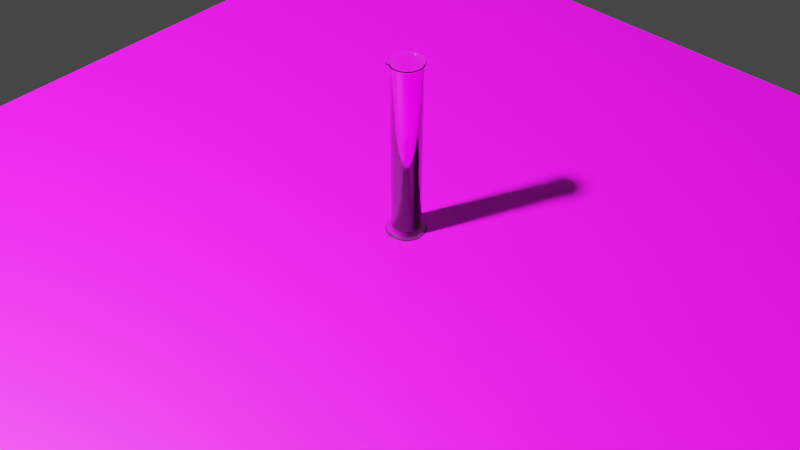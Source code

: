 # Source: cylinder.blend  (saved by Blender 3.1.7; exported with 4.5.12 LTS)
import bpy
from mathutils import Matrix  # noqa: F401  (used for matrix-valued properties, if any)

bpy.ops.wm.read_factory_settings(use_empty=True)
scene = bpy.context.scene
scene.name = 'Scene'

# ---- collections
col_collection = bpy.data.collections.new('Collection'); scene.collection.children.link(col_collection)

# ---- images (referenced by path relative to the original .blend; pixels are not part of the script)
import os
ASSET_DIR = os.environ.get("B2B_ASSET_DIR", "")  # directory of the original .blend (textures are referenced by path, not embedded)
HERE = os.path.dirname(os.path.abspath(__file__))  # packed textures are extracted next to this script under _unpacked/

def load_image(name, relpath, width, height, colorspace="sRGB"):
    """Load a texture the original file referenced (path relative to the .blend, or extracted next to this script)."""
    p = next((c for c in (os.path.join(HERE, relpath), os.path.join(ASSET_DIR, relpath)) if relpath and os.path.exists(c)), "")
    if p:
        img = bpy.data.images.load(p, check_existing=True)
        img.name = name
    else:  # same state as the original file: an image datablock whose file is absent (Cycles renders it pink)
        img = bpy.data.images.new(name, width, height)
        img.source = "FILE"
        img.filepath = "//" + (relpath or name)
    img.colorspace_settings.name = colorspace
    return img
img_grad_png_001 = load_image('grad.png.001', 'grad.png', 1024, 1024, 'sRGB')
img_ground_plane_color_png_001 = load_image('ground_plane_color.png.001', 'ground_plane_color.png', 1024, 1024, 'sRGB')

# ---- materials (node trees are filled in below, after node groups)
mat_glass = bpy.data.materials.new('glass')
mat_label = bpy.data.materials.new('label')
mat_material_002 = bpy.data.materials.new('Material.002')

# ---- material node trees
mat_glass.use_nodes = True; mat_glass.node_tree.nodes.clear()
_N = mat_glass.node_tree.nodes; _L = mat_glass.node_tree.links
n0 = _N.new('ShaderNodeBsdfPrincipled'); n0.name = 'Principled BSDF'; n0.location = (10, 300)
n0.distribution = 'GGX'
n0.subsurface_method = 'RANDOM_WALK_SKIN'
n0.inputs[0].default_value = (1.0, 1.0, 1.0, 1.0)
n0.inputs[2].default_value = 0.0
n0.inputs[3].default_value = 1.45
n0.inputs[18].default_value = 1.0
n0.inputs[27].default_value = (0.0, 0.0, 0.0, 1.0)
n0.inputs[28].default_value = 1.0
n1 = _N.new('ShaderNodeOutputMaterial'); n1.name = 'Material Output'; n1.location = (300, 300)
_L.new(n0.outputs[0], n1.inputs[0])
n1.is_active_output = True
mat_label.use_nodes = True; mat_label.node_tree.nodes.clear()
_N = mat_label.node_tree.nodes; _L = mat_label.node_tree.links
n0 = _N.new('ShaderNodeBsdfPrincipled'); n0.name = 'Principled BSDF'; n0.location = (2, 348)
n0.distribution = 'GGX'
n0.subsurface_method = 'RANDOM_WALK_SKIN'
n0.inputs[2].default_value = 0.0
n0.inputs[3].default_value = 1.45
n0.inputs[18].default_value = 1.0
n0.inputs[27].default_value = (0.0, 0.0, 0.0, 1.0)
n0.inputs[28].default_value = 1.0
n1 = _N.new('ShaderNodeOutputMaterial'); n1.name = 'Material Output'; n1.location = (290, 410)
n2 = _N.new('ShaderNodeTexImage'); n2.name = 'Image Texture'; n2.location = (-288, 328)
n2.image = img_grad_png_001
_L.new(n0.outputs[0], n1.inputs[0])
_L.new(n2.outputs[0], n0.inputs[0])
n1.is_active_output = True
mat_material_002.use_nodes = True; mat_material_002.node_tree.nodes.clear()
_N = mat_material_002.node_tree.nodes; _L = mat_material_002.node_tree.links
n0 = _N.new('ShaderNodeBsdfPrincipled'); n0.name = 'Principled BSDF'; n0.location = (10, 300)
n0.distribution = 'GGX'
n0.subsurface_method = 'RANDOM_WALK_SKIN'
n0.inputs[3].default_value = 1.45
n0.inputs[27].default_value = (0.0, 0.0, 0.0, 1.0)
n0.inputs[28].default_value = 1.0
n1 = _N.new('ShaderNodeOutputMaterial'); n1.name = 'Material Output'; n1.location = (300, 300)
n2 = _N.new('ShaderNodeTexImage'); n2.name = 'Image Texture'; n2.location = (-280, 280)
n2.image = img_ground_plane_color_png_001
_L.new(n0.outputs[0], n1.inputs[0])
_L.new(n2.outputs[0], n0.inputs[0])
n1.is_active_output = True

# ---- world
world_world = bpy.data.worlds.new('World'); scene.world = world_world
world_world.use_nodes = True; world_world.node_tree.nodes.clear()
_N = world_world.node_tree.nodes; _L = world_world.node_tree.links
n0 = _N.new('ShaderNodeOutputWorld'); n0.name = 'World Output'; n0.location = (300, 300)
n1 = _N.new('ShaderNodeBackground'); n1.name = 'Background'; n1.location = (10, 300)
n1.inputs[0].default_value = (0.05088, 0.05088, 0.05088, 1.0)
_L.new(n1.outputs[0], n0.inputs[0])
n0.is_active_output = True
world_world.color = (0.05088, 0.05088, 0.05088)
world_world.use_sun_shadow = False
world_world.sun_shadow_jitter_overblur = 0.0

# ---- cameras
cam_camera = bpy.data.cameras.new('Camera')
cam_camera.clip_end = 100.0
cam_camera.ortho_scale = 7.314

# ---- lights
light_light = bpy.data.lights.new('Light', 'POINT')
light_light.transmission_factor = 0.0
light_light.energy = 1000.0
light_light.shadow_soft_size = 0.1
light_light.shadow_maximum_resolution = 0.006
light_light.use_absolute_resolution = True

# ---- meshes
me_cylinder_006 = bpy.data.meshes.new('Cylinder.006')
me_cylinder_006.from_pydata([(1.844e-09, 0.03584, 0.1959), (0.006992, 0.03515, 0.1959), (0.01371, 0.03311, 0.1959), (0.01991, 0.0298, 0.1959), (0.02534, 0.02534, 0.1959), (0.0298, 0.01991, 0.1959), (0.03311, 0.01371, 0.1959), (0.03515, 0.006995, 0.1959), (0.04037, -1.494e-09, 0.1959), (0.03515, -0.006995, 0.1959), (0.03311, -0.01371, 0.1959), (0.0298, -0.01991, 0.1959), (0.02534, -0.02534, 0.1959), (0.01991, -0.0298, 0.1959), (0.01371, -0.03311, 0.1959), (0.006992, -0.03515, 0.1959), (-4.948e-09, -0.03584, 0.1959), (-0.006992, -0.03515, 0.1959), (-0.01371, -0.03311, 0.1959), (-0.01991, -0.0298, 0.1959), (-0.02534, -0.02534, 0.1959), (-0.0298, -0.01991, 0.1959), (-0.03311, -0.01371, 0.1959), (-0.03515, -0.006992, 0.1959), (-0.03584, 5.008e-10, 0.1959), (-0.03515, 0.006992, 0.1959), (-0.03311, 0.01371, 0.1959), (-0.0298, 0.01991, 0.1959), (-0.02534, 0.02534, 0.1959), (-0.01991, 0.0298, 0.1959), (-0.01371, 0.03311, 0.1959), (-0.006992, 0.03515, 0.1959), (2.012e-10, 0.03146, -0.1877), (1.41e-10, 0.03193, 0.1915), (0.006229, 0.03131, 0.1915), (0.006137, 0.03085, -0.1877), (0.01222, 0.0295, 0.1915), (0.01204, 0.02906, -0.1877), (0.01774, 0.02655, 0.1915), (0.01748, 0.02615, -0.1877), (0.02258, 0.02258, 0.1915), (0.02224, 0.02224, -0.1877), (0.02655, 0.01774, 0.1915), (0.02615, 0.01748, -0.1877), (0.0295, 0.01222, 0.1915), (0.02906, 0.01204, -0.1877), (0.03125, 0.006359, 0.1914), (0.03085, 0.006137, -0.1877), (0.03185, -1.456e-09, 0.1913), (0.03146, -1.346e-09, -0.1877), (0.03125, -0.006359, 0.1914), (0.03085, -0.006137, -0.1877), (0.0295, -0.01222, 0.1915), (0.02906, -0.01204, -0.1877), (0.02655, -0.01774, 0.1915), (0.02615, -0.01748, -0.1877), (0.02258, -0.02258, 0.1915), (0.02224, -0.02224, -0.1877), (0.01774, -0.02655, 0.1915), (0.01748, -0.02615, -0.1877), (0.01222, -0.0295, 0.1915), (0.01204, -0.02906, -0.1877), (0.006229, -0.03131, 0.1915), (0.006137, -0.03085, -0.1877), (-2.71e-09, -0.03193, 0.1915), (-2.699e-09, -0.03146, -0.1877), (-0.006229, -0.03131, 0.1915), (-0.006137, -0.03085, -0.1877), (-0.01222, -0.0295, 0.1915), (-0.01204, -0.02906, -0.1877), (-0.01774, -0.02655, 0.1915), (-0.01748, -0.02615, -0.1877), (-0.02258, -0.02258, 0.1915), (-0.02224, -0.02224, -0.1877), (-0.02655, -0.01774, 0.1915), (-0.02615, -0.01748, -0.1877), (-0.0295, -0.01222, 0.1915), (-0.02906, -0.01204, -0.1877), (-0.03131, -0.006229, 0.1915), (-0.03085, -0.006137, -0.1877), (-0.03193, 3.918e-10, 0.1915), (-0.03146, 3.577e-10, -0.1877), (-0.03131, 0.006229, 0.1915), (-0.03085, 0.006137, -0.1877), (-0.0295, 0.01222, 0.1915), (-0.02906, 0.01204, -0.1877), (-0.02655, 0.01774, 0.1915), (-0.02615, 0.01748, -0.1877), (-0.02258, 0.02258, 0.1915), (-0.02224, 0.02224, -0.1877), (-0.01774, 0.02655, 0.1915), (-0.01748, 0.02615, -0.1877), (-0.01222, 0.0295, 0.1915), (-0.01204, 0.02906, -0.1877), (-0.006229, 0.03131, 0.1915), (-0.006137, 0.03085, -0.1877), (1.127e-09, 0.03442, 0.1962), (0.006716, 0.03376, 0.1962), (0.01317, 0.0318, 0.1962), (0.01912, 0.02862, 0.1962), (0.02434, 0.02434, 0.1962), (0.02862, 0.01912, 0.1962), (0.0318, 0.01317, 0.1962), (0.03374, 0.00688, 0.1962), (0.03848, -1.479e-09, 0.196), (0.03374, -0.00688, 0.1962), (0.0318, -0.01317, 0.1962), (0.02862, -0.01912, 0.1962), (0.02434, -0.02434, 0.1962), (0.01912, -0.02862, 0.1962), (0.01317, -0.0318, 0.1962), (0.006716, -0.03376, 0.1962), (-4.026e-09, -0.03442, 0.1962), (-0.006716, -0.03376, 0.1962), (-0.01317, -0.0318, 0.1962), (-0.01912, -0.02862, 0.1962), (-0.02434, -0.02434, 0.1962), (-0.02862, -0.01912, 0.1962), (-0.0318, -0.01317, 0.1962), (-0.03376, -0.006716, 0.1962), (-0.03442, 4.652e-10, 0.1962), (-0.03376, 0.006716, 0.1962), (-0.0318, 0.01317, 0.1962), (-0.02862, 0.01912, 0.1962), (-0.02434, 0.02434, 0.1962), (-0.01912, 0.02862, 0.1962), (-0.01317, 0.0318, 0.1962), (-0.006716, 0.03376, 0.1962), (1.499e-11, 0.03583, 0.1979), (0.00699, 0.03514, 0.1979), (0.01371, 0.0331, 0.1979), (0.01991, 0.02979, 0.1979), (0.02534, 0.02534, 0.1979), (0.02979, 0.01991, 0.1979), (0.0331, 0.01371, 0.1979), (0.03514, 0.00699, 0.1979), (0.04036, -1.493e-09, 0.1979), (0.03514, -0.00699, 0.1979), (0.0331, -0.01371, 0.1979), (0.02979, -0.01991, 0.1979), (0.02534, -0.02534, 0.1979), (0.01991, -0.02979, 0.1979), (0.01371, -0.0331, 0.1979), (0.00699, -0.03514, 0.1979), (-3.117e-09, -0.03583, 0.1979), (-0.00699, -0.03514, 0.1979), (-0.01371, -0.0331, 0.1979), (-0.01991, -0.02979, 0.1979), (-0.02534, -0.02534, 0.1979), (-0.02979, -0.01991, 0.1979), (-0.0331, -0.01371, 0.1979), (-0.03514, -0.00699, 0.1979), (-0.03583, 5.008e-10, 0.1979), (-0.03514, 0.00699, 0.1979), (-0.0331, 0.01371, 0.1979), (-0.02979, 0.01991, 0.1979), (-0.02534, 0.02534, 0.1979), (-0.01991, 0.02979, 0.1979), (-0.01371, 0.0331, 0.1979), (-0.00699, 0.03514, 0.1979), (0.0, 0.03, -0.1863), (0.0, 0.03, 0.192), (0.005853, 0.02942, 0.192), (0.005853, 0.02942, -0.1863), (0.01148, 0.02772, 0.192), (0.01148, 0.02772, -0.1863), (0.01667, 0.02494, 0.192), (0.01667, 0.02494, -0.1863), (0.02121, 0.02121, 0.192), (0.02121, 0.02121, -0.1863), (0.02494, 0.01667, 0.192), (0.02494, 0.01667, -0.1863), (0.02772, 0.01148, 0.192), (0.02772, 0.01148, -0.1863), (0.02942, 0.005853, 0.192), (0.02942, 0.005853, -0.1863), (0.03, -1.311e-09, 0.192), (0.03, -1.311e-09, -0.1863), (0.02942, -0.005853, 0.192), (0.02942, -0.005853, -0.1863), (0.02772, -0.01148, 0.192), (0.02772, -0.01148, -0.1863), (0.02494, -0.01667, 0.192), (0.02494, -0.01667, -0.1863), (0.02121, -0.02121, 0.192), (0.02121, -0.02121, -0.1863), (0.01667, -0.02494, 0.192), (0.01667, -0.02494, -0.1863), (0.01148, -0.02772, 0.192), (0.01148, -0.02772, -0.1863), (0.005853, -0.02942, 0.192), (0.005853, -0.02942, -0.1863), (-2.623e-09, -0.03, 0.192), (-2.623e-09, -0.03, -0.1863), (-0.005853, -0.02942, 0.192), (-0.005853, -0.02942, -0.1863), (-0.01148, -0.02772, 0.192), (-0.01148, -0.02772, -0.1863), (-0.01667, -0.02494, 0.192), (-0.01667, -0.02494, -0.1863), (-0.02121, -0.02121, 0.192), (-0.02121, -0.02121, -0.1863), (-0.02494, -0.01667, 0.192), (-0.02494, -0.01667, -0.1863), (-0.02772, -0.01148, 0.192), (-0.02772, -0.01148, -0.1863), (-0.02942, -0.005853, 0.192), (-0.02942, -0.005853, -0.1863), (-0.03, 3.577e-10, 0.192), (-0.03, 3.577e-10, -0.1863), (-0.02942, 0.005853, 0.192), (-0.02942, 0.005853, -0.1863), (-0.02772, 0.01148, 0.192), (-0.02772, 0.01148, -0.1863), (-0.02494, 0.01667, 0.192), (-0.02494, 0.01667, -0.1863), (-0.02121, 0.02121, 0.192), (-0.02121, 0.02121, -0.1863), (-0.01667, 0.02494, 0.192), (-0.01667, 0.02494, -0.1863), (-0.01148, 0.02772, 0.192), (-0.01148, 0.02772, -0.1863), (-0.005853, 0.02942, 0.192), (-0.005853, 0.02942, -0.1863), (4.047e-11, 0.03348, 0.1979), (0.006531, 0.03283, 0.1979), (0.01281, 0.03093, 0.1979), (0.0186, 0.02783, 0.1979), (0.02367, 0.02367, 0.1979), (0.02783, 0.0186, 0.1979), (0.03093, 0.01281, 0.1979), (0.03283, 0.006531, 0.1979), (0.03801, -1.43e-09, 0.1979), (0.03283, -0.006531, 0.1979), (0.03093, -0.01281, 0.1979), (0.02783, -0.0186, 0.1979), (0.02367, -0.02367, 0.1979), (0.0186, -0.02783, 0.1979), (0.01281, -0.03093, 0.1979), (0.006531, -0.03283, 0.1979), (-2.886e-09, -0.03348, 0.1979), (-0.006531, -0.03283, 0.1979), (-0.01281, -0.03093, 0.1979), (-0.0186, -0.02783, 0.1979), (-0.02367, -0.02367, 0.1979), (-0.02783, -0.0186, 0.1979), (-0.03093, -0.01281, 0.1979), (-0.03283, -0.006531, 0.1979), (-0.03348, 4.329e-10, 0.1979), (-0.03283, 0.006531, 0.1979), (-0.03093, 0.01281, 0.1979), (-0.02783, 0.0186, 0.1979), (-0.02367, 0.02367, 0.1979), (-0.0186, 0.02783, 0.1979), (-0.01281, 0.03093, 0.1979), (-0.006531, 0.03283, 0.1979), (-9.482e-11, 0.04311, -0.2017), (0.008409, 0.04228, -0.2017), (0.0165, 0.03982, -0.2017), (0.02395, 0.03584, -0.2017), (0.03048, 0.03048, -0.2017), (0.03584, 0.02395, -0.2017), (0.03982, 0.0165, -0.2017), (0.04228, 0.008409, -0.2017), (0.04311, -1.832e-09, -0.2017), (0.04228, -0.008409, -0.2017), (0.03982, -0.0165, -0.2017), (0.03584, -0.02395, -0.2017), (0.03048, -0.03048, -0.2017), (0.02395, -0.03584, -0.2017), (0.0165, -0.03982, -0.2017), (0.008409, -0.04228, -0.2017), (-3.863e-09, -0.04311, -0.2017), (-0.008409, -0.04228, -0.2017), (-0.0165, -0.03982, -0.2017), (-0.02395, -0.03584, -0.2017), (-0.03048, -0.03048, -0.2017), (-0.03584, -0.02395, -0.2017), (-0.03982, -0.0165, -0.2017), (-0.04228, -0.008409, -0.2017), (-0.04311, 5.663e-10, -0.2017), (-0.04228, 0.008409, -0.2017), (-0.03982, 0.0165, -0.2017), (-0.03584, 0.02395, -0.2017), (-0.03048, 0.03048, -0.2017), (-0.02395, 0.03584, -0.2017), (-0.0165, 0.03982, -0.2017), (-0.008409, 0.04228, -0.2017), (2.213e-11, 0.03143, -0.1877), (0.006132, 0.03083, -0.1877), (0.01203, 0.02904, -0.1877), (0.01746, 0.02614, -0.1877), (0.02223, 0.02223, -0.1877), (0.02614, 0.01746, -0.1877), (0.02904, 0.01203, -0.1877), (0.03083, 0.006132, -0.1877), (0.03143, -1.359e-09, -0.1877), (0.03083, -0.006132, -0.1877), (0.02904, -0.01203, -0.1877), (0.02614, -0.01746, -0.1877), (0.02223, -0.02223, -0.1877), (0.01746, -0.02614, -0.1877), (0.01203, -0.02904, -0.1877), (0.006132, -0.03083, -0.1877), (-2.726e-09, -0.03143, -0.1877), (-0.006132, -0.03083, -0.1877), (-0.01203, -0.02904, -0.1877), (-0.01746, -0.02614, -0.1877), (-0.02223, -0.02223, -0.1877), (-0.02614, -0.01746, -0.1877), (-0.02904, -0.01203, -0.1877), (-0.03083, -0.006132, -0.1877), (-0.03143, 3.897e-10, -0.1877), (-0.03083, 0.006132, -0.1877), (-0.02904, 0.01203, -0.1877), (-0.02614, 0.01746, -0.1877), (-0.02223, 0.02223, -0.1877), (-0.01746, 0.02614, -0.1877), (-0.01203, 0.02904, -0.1877), (-0.006132, 0.03083, -0.1877), (-7.79e-11, 0.03186, -0.1944), (0.006215, 0.03125, -0.1944), (0.01219, 0.02943, -0.1944), (0.0177, 0.02649, -0.1944), (0.02253, 0.02253, -0.1944), (0.02649, 0.0177, -0.1944), (0.02943, 0.01219, -0.1944), (0.03125, 0.006215, -0.1944), (0.03186, -1.39e-09, -0.1944), (0.03125, -0.006215, -0.1944), (0.02943, -0.01219, -0.1944), (0.02649, -0.0177, -0.1944), (0.02253, -0.02253, -0.1944), (0.0177, -0.02649, -0.1944), (0.01219, -0.02943, -0.1944), (0.006215, -0.03125, -0.1944), (-2.863e-09, -0.03186, -0.1944), (-0.006215, -0.03125, -0.1944), (-0.01219, -0.02943, -0.1944), (-0.0177, -0.02649, -0.1944), (-0.02253, -0.02253, -0.1944), (-0.02649, -0.0177, -0.1944), (-0.02943, -0.01219, -0.1944), (-0.03125, -0.006215, -0.1944), (-0.03186, 3.82e-10, -0.1944), (-0.03125, 0.006215, -0.1944), (-0.02943, 0.01219, -0.1944), (-0.02649, 0.0177, -0.1944), (-0.02253, 0.02253, -0.1944), (-0.0177, 0.02649, -0.1944), (-0.01219, 0.02943, -0.1944), (-0.006215, 0.03125, -0.1944), (-0.03088, -0.02063, -0.2016), (-0.02626, -0.02626, -0.2016), (0.007245, 0.03643, -0.2016), (-7.784e-11, 0.03714, -0.2016), (-0.02626, 0.02626, -0.2016), (-0.03088, 0.02063, -0.2016), (0.03714, -1.6e-09, -0.2016), (0.03643, 0.007245, -0.2016), (0.007245, -0.03643, -0.2016), (0.01421, -0.03431, -0.2016), (-0.03431, -0.01421, -0.2016), (0.01421, 0.03431, -0.2016), (-0.02063, 0.03088, -0.2016), (0.03643, -0.007245, -0.2016), (-3.325e-09, -0.03714, -0.2016), (-0.03643, -0.007245, -0.2016), (0.02063, 0.03088, -0.2016), (-0.01421, 0.03431, -0.2016), (0.03431, -0.01421, -0.2016), (-0.007245, -0.03643, -0.2016), (-0.03714, 4.663e-10, -0.2016), (0.02626, 0.02626, -0.2016), (-0.007245, 0.03643, -0.2016), (0.03088, -0.02063, -0.2016), (-0.01421, -0.03431, -0.2016), (-0.03643, 0.007245, -0.2016), (0.03088, 0.02063, -0.2016), (0.02626, -0.02626, -0.2016), (-0.02063, -0.03088, -0.2016), (-0.03431, 0.01421, -0.2016), (0.03431, 0.01421, -0.2016), (0.02063, -0.03088, -0.2016)], [], [(96, 0, 1, 97), (97, 1, 2, 98), (98, 2, 3, 99), (99, 3, 4, 100), (100, 4, 5, 101), (101, 5, 6, 102), (102, 6, 7, 103), (103, 7, 8, 104), (104, 8, 9, 105), (105, 9, 10, 106), (106, 10, 11, 107), (107, 11, 12, 108), (108, 12, 13, 109), (109, 13, 14, 110), (110, 14, 15, 111), (111, 15, 16, 112), (112, 16, 17, 113), (113, 17, 18, 114), (114, 18, 19, 115), (115, 19, 20, 116), (116, 20, 21, 117), (117, 21, 22, 118), (118, 22, 23, 119), (119, 23, 24, 120), (120, 24, 25, 121), (121, 25, 26, 122), (122, 26, 27, 123), (123, 27, 28, 124), (124, 28, 29, 125), (125, 29, 30, 126), (94, 127, 96, 33), (126, 30, 31, 127), (127, 31, 0, 96), (95, 94, 33, 32), (93, 92, 94, 95), (91, 90, 92, 93), (89, 88, 90, 91), (87, 86, 88, 89), (85, 84, 86, 87), (83, 82, 84, 85), (81, 80, 82, 83), (79, 78, 80, 81), (77, 76, 78, 79), (75, 74, 76, 77), (73, 72, 74, 75), (71, 70, 72, 73), (69, 68, 70, 71), (67, 66, 68, 69), (65, 64, 66, 67), (63, 62, 64, 65), (61, 60, 62, 63), (59, 58, 60, 61), (57, 56, 58, 59), (55, 54, 56, 57), (53, 52, 54, 55), (51, 50, 52, 53), (49, 48, 50, 51), (47, 46, 48, 49), (45, 44, 46, 47), (43, 42, 44, 45), (41, 40, 42, 43), (39, 38, 40, 41), (37, 36, 38, 39), (35, 34, 36, 37), (32, 33, 34, 35), (95, 32, 35, 37, 39, 41, 43, 45, 47, 49, 51, 53, 55, 57, 59, 61, 63, 65, 67, 69, 71, 73, 75, 77, 79, 81, 83, 85, 87, 89, 91, 93), (92, 126, 127, 94), (90, 125, 126, 92), (88, 124, 125, 90), (86, 123, 124, 88), (84, 122, 123, 86), (82, 121, 122, 84), (80, 120, 121, 82), (78, 119, 120, 80), (76, 118, 119, 78), (74, 117, 118, 76), (72, 116, 117, 74), (70, 115, 116, 72), (68, 114, 115, 70), (66, 113, 114, 68), (64, 112, 113, 66), (62, 111, 112, 64), (60, 110, 111, 62), (58, 109, 110, 60), (56, 108, 109, 58), (54, 107, 108, 56), (52, 106, 107, 54), (50, 105, 106, 52), (48, 104, 105, 50), (46, 103, 104, 48), (44, 102, 103, 46), (42, 101, 102, 44), (40, 100, 101, 42), (38, 99, 100, 40), (36, 98, 99, 38), (34, 97, 98, 36), (33, 96, 97, 34), (224, 225, 129, 128), (225, 226, 130, 129), (226, 227, 131, 130), (227, 228, 132, 131), (228, 229, 133, 132), (229, 230, 134, 133), (230, 231, 135, 134), (231, 232, 136, 135), (232, 233, 137, 136), (233, 234, 138, 137), (234, 235, 139, 138), (235, 236, 140, 139), (236, 237, 141, 140), (237, 238, 142, 141), (238, 239, 143, 142), (239, 240, 144, 143), (240, 241, 145, 144), (241, 242, 146, 145), (242, 243, 147, 146), (243, 244, 148, 147), (244, 245, 149, 148), (245, 246, 150, 149), (246, 247, 151, 150), (247, 248, 152, 151), (248, 249, 153, 152), (249, 250, 154, 153), (250, 251, 155, 154), (251, 252, 156, 155), (252, 253, 157, 156), (253, 254, 158, 157), (222, 161, 224, 255), (254, 255, 159, 158), (255, 224, 128, 159), (223, 160, 161, 222), (221, 223, 222, 220), (219, 221, 220, 218), (217, 219, 218, 216), (215, 217, 216, 214), (213, 215, 214, 212), (211, 213, 212, 210), (209, 211, 210, 208), (207, 209, 208, 206), (205, 207, 206, 204), (203, 205, 204, 202), (201, 203, 202, 200), (199, 201, 200, 198), (197, 199, 198, 196), (195, 197, 196, 194), (193, 195, 194, 192), (191, 193, 192, 190), (189, 191, 190, 188), (187, 189, 188, 186), (185, 187, 186, 184), (183, 185, 184, 182), (181, 183, 182, 180), (179, 181, 180, 178), (177, 179, 178, 176), (175, 177, 176, 174), (173, 175, 174, 172), (171, 173, 172, 170), (169, 171, 170, 168), (167, 169, 168, 166), (165, 167, 166, 164), (163, 165, 164, 162), (160, 163, 162, 161), (223, 221, 219, 217, 215, 213, 211, 209, 207, 205, 203, 201, 199, 197, 195, 193, 191, 189, 187, 185, 183, 181, 179, 177, 175, 173, 171, 169, 167, 165, 163, 160), (220, 222, 255, 254), (218, 220, 254, 253), (216, 218, 253, 252), (214, 216, 252, 251), (212, 214, 251, 250), (210, 212, 250, 249), (208, 210, 249, 248), (206, 208, 248, 247), (204, 206, 247, 246), (202, 204, 246, 245), (200, 202, 245, 244), (198, 200, 244, 243), (196, 198, 243, 242), (194, 196, 242, 241), (192, 194, 241, 240), (190, 192, 240, 239), (188, 190, 239, 238), (186, 188, 238, 237), (184, 186, 237, 236), (182, 184, 236, 235), (180, 182, 235, 234), (178, 180, 234, 233), (176, 178, 233, 232), (174, 176, 232, 231), (172, 174, 231, 230), (170, 172, 230, 229), (168, 170, 229, 228), (166, 168, 228, 227), (164, 166, 227, 226), (162, 164, 226, 225), (161, 162, 225, 224), (1, 0, 128, 129), (2, 1, 129, 130), (3, 2, 130, 131), (4, 3, 131, 132), (5, 4, 132, 133), (6, 5, 133, 134), (7, 6, 134, 135), (8, 7, 135, 136), (9, 8, 136, 137), (10, 9, 137, 138), (11, 10, 138, 139), (12, 11, 139, 140), (13, 12, 140, 141), (14, 13, 141, 142), (15, 14, 142, 143), (16, 15, 143, 144), (17, 16, 144, 145), (18, 17, 145, 146), (19, 18, 146, 147), (20, 19, 147, 148), (21, 20, 148, 149), (22, 21, 149, 150), (23, 22, 150, 151), (24, 23, 151, 152), (25, 24, 152, 153), (26, 25, 153, 154), (27, 26, 154, 155), (28, 27, 155, 156), (29, 28, 156, 157), (30, 29, 157, 158), (31, 30, 158, 159), (0, 31, 159, 128), (353, 352, 341, 340), (287, 319, 288, 256), (286, 318, 319, 287), (285, 317, 318, 286), (284, 316, 317, 285), (283, 315, 316, 284), (282, 314, 315, 283), (281, 313, 314, 282), (280, 312, 313, 281), (279, 311, 312, 280), (278, 310, 311, 279), (277, 309, 310, 278), (276, 308, 309, 277), (275, 307, 308, 276), (274, 306, 307, 275), (273, 305, 306, 274), (272, 304, 305, 273), (271, 303, 304, 272), (270, 302, 303, 271), (269, 301, 302, 270), (268, 300, 301, 269), (267, 299, 300, 268), (266, 298, 299, 267), (265, 297, 298, 266), (264, 296, 297, 265), (263, 295, 296, 264), (262, 294, 295, 263), (261, 293, 294, 262), (260, 292, 293, 261), (259, 291, 292, 260), (258, 290, 291, 259), (257, 289, 290, 258), (256, 288, 289, 257), (319, 318, 317, 316, 315, 314, 313, 312, 311, 310, 309, 308, 307, 306, 305, 304, 303, 302, 301, 300, 299, 298, 297, 296, 295, 294, 293, 292, 291, 290, 289, 288), (320, 321, 322, 323, 324, 325, 326, 327, 328, 329, 330, 331, 332, 333, 334, 335, 336, 337, 338, 339, 340, 341, 342, 343, 344, 345, 346, 347, 348, 349, 350, 351), (355, 354, 321, 320), (357, 356, 348, 347), (359, 358, 328, 327), (361, 360, 335, 334), (352, 362, 342, 341), (354, 363, 322, 321), (356, 364, 349, 348), (358, 365, 329, 328), (360, 366, 336, 335), (362, 367, 343, 342), (363, 368, 323, 322), (364, 369, 350, 349), (365, 370, 330, 329), (366, 371, 337, 336), (367, 372, 344, 343), (368, 373, 324, 323), (369, 374, 351, 350), (370, 375, 331, 330), (371, 376, 338, 337), (372, 377, 345, 344), (373, 378, 325, 324), (374, 355, 320, 351), (375, 379, 332, 331), (376, 380, 339, 338), (377, 381, 346, 345), (378, 382, 326, 325), (379, 383, 333, 332), (380, 353, 340, 339), (381, 357, 347, 346), (382, 359, 327, 326), (383, 361, 334, 333), (269, 270, 361, 383), (262, 263, 359, 382), (282, 283, 357, 381), (275, 276, 353, 380), (268, 269, 383, 379), (261, 262, 382, 378), (281, 282, 381, 377), (274, 275, 380, 376), (267, 268, 379, 375), (287, 256, 355, 374), (260, 261, 378, 373), (280, 281, 377, 372), (273, 274, 376, 371), (266, 267, 375, 370), (286, 287, 374, 369), (259, 260, 373, 368), (279, 280, 372, 367), (272, 273, 371, 366), (265, 266, 370, 365), (285, 286, 369, 364), (258, 259, 368, 363), (278, 279, 367, 362), (271, 272, 366, 360), (264, 265, 365, 358), (284, 285, 364, 356), (257, 258, 363, 354), (277, 278, 362, 352), (270, 271, 360, 361), (263, 264, 358, 359), (283, 284, 356, 357), (256, 257, 354, 355), (276, 277, 352, 353)])
me_cylinder_006.polygons.foreach_set('use_smooth', [True] * 324)
me_cylinder_006.polygons.foreach_set('material_index', [0, 0, 0, 0, 0, 0, 0, 0, 0, 0, 0, 0, 0, 0, 0, 0, 0, 0, 0, 0, 0, 0, 0, 0, 0, 0, 0, 0, 0, 0, 0, 0, 0, 1, 1, 1, 1, 1, 0, 0, 0, 0, 0, 0, 0, 0, 0, 0, 0, 0, 0, 0, 0, 0, 0, 0, 0, 0, 0, 0, 1, 1, 1, 1, 1, 0, 0, 0, 0, 0, 0, 0, 0, 0, 0, 0, 0, 0, 0, 0, 0, 0, 0, 0, 0, 0, 0, 0, 0, 0, 0, 0, 0, 0, 0, 0, 0, 0, 0, 0, 0, 0, 0, 0, 0, 0, 0, 0, 0, 0, 0, 0, 0, 0, 0, 0, 0, 0, 0, 0, 0, 0, 0, 0, 0, 0, 0, 0, 0, 0, 0, 0, 0, 0, 0, 0, 0, 0, 0, 0, 0, 0, 0, 0, 0, 0, 0, 0, 0, 0, 0, 0, 0, 0, 0, 0, 0, 0, 0, 0, 0, 0, 0, 0, 0, 0, 0, 0, 0, 0, 0, 0, 0, 0, 0, 0, 0, 0, 0, 0, 0, 0, 0, 0, 0, 0, 0, 0, 0, 0, 0, 0, 0, 0, 0, 0, 0, 0, 0, 0, 0, 0, 0, 0, 0, 0, 0, 0, 0, 0, 0, 0, 0, 0, 0, 0, 0, 0, 0, 0, 0, 0, 0, 0, 0, 0, 0, 0, 0, 0, 0, 0, 0, 0, 0, 0, 0, 0, 0, 0, 0, 0, 0, 0, 0, 0, 0, 0, 0, 0, 0, 0, 0, 0, 0, 0, 0, 0, 0, 0, 0, 0, 0, 0, 0, 0, 0, 0, 0, 0, 0, 0, 0, 0, 0, 0, 0, 0, 0, 0, 0, 0, 0, 0, 0, 0, 0, 0, 0, 0, 0, 0, 0, 0, 0, 0, 0, 0, 0, 0, 0, 0, 0, 0, 0, 0, 0, 0, 0, 0, 0, 0, 0, 0, 0, 0, 0, 0, 0, 0, 0, 0, 0, 0])
_uv = me_cylinder_006.uv_layers.new(name='UVMap')
_uv.uv.foreach_set('vector', [1.0, 0.9542, 1.0, 1.0, 0.9688, 1.0, 0.9688, 0.9542, 0.9688, 0.9542, 0.9688, 1.0, 0.9375, 1.0, 0.9375, 0.9542, 0.9375, 0.9542, 0.9375, 1.0, 0.9062, 1.0, 0.9062, 0.9542, 0.9062, 0.9542, 0.9062, 1.0, 0.875, 1.0, 0.875, 0.9542, 0.875, 0.9542, 0.875, 1.0, 0.8438, 1.0, 0.8437, 0.9542, 0.8437, 0.9542, 0.8438, 1.0, 0.8125, 1.0, 0.8125, 0.9542, 0.8125, 0.9542, 0.8125, 1.0, 0.7812, 1.0, 0.7812, 0.9542, 0.7812, 0.9542, 0.7812, 1.0, 0.75, 1.0, 0.75, 0.9542, 0.75, 0.9542, 0.75, 1.0, 0.7188, 1.0, 0.7188, 0.9542, 0.7188, 0.9542, 0.7188, 1.0, 0.6875, 1.0, 0.6875, 0.9542, 0.6875, 0.9542, 0.6875, 1.0, 0.6562, 1.0, 0.6562, 0.9542, 0.6562, 0.9542, 0.6562, 1.0, 0.625, 1.0, 0.625, 0.9542, 0.625, 0.9542, 0.625, 1.0, 0.5938, 1.0, 0.5938, 0.9542, 0.5938, 0.9542, 0.5938, 1.0, 0.5625, 1.0, 0.5625, 0.9542, 0.5625, 0.9542, 0.5625, 1.0, 0.5312, 1.0, 0.5313, 0.9542, 0.5313, 0.9542, 0.5312, 1.0, 0.5, 1.0, 0.5, 0.9542, 0.5, 0.9542, 0.5, 1.0, 0.4688, 1.0, 0.4687, 0.9542, 0.4687, 0.9542, 0.4688, 1.0, 0.4375, 1.0, 0.4375, 0.9542, 0.4375, 0.9542, 0.4375, 1.0, 0.4062, 1.0, 0.4062, 0.9542, 0.4062, 0.9542, 0.4062, 1.0, 0.375, 1.0, 0.375, 0.9542, 0.375, 0.9542, 0.375, 1.0, 0.3438, 1.0, 0.3437, 0.9542, 0.3437, 0.9542, 0.3438, 1.0, 0.3125, 1.0, 0.3125, 0.9542, 0.3125, 0.9542, 0.3125, 1.0, 0.2812, 1.0, 0.2812, 0.9542, 0.2812, 0.9542, 0.2812, 1.0, 0.25, 1.0, 0.25, 0.9542, 0.25, 0.9542, 0.25, 1.0, 0.2188, 1.0, 0.2188, 0.9542, 0.2188, 0.9542, 0.2188, 1.0, 0.1875, 1.0, 0.1875, 0.9542, 0.1875, 0.9542, 0.1875, 1.0, 0.1562, 1.0, 0.1562, 0.9542, 0.1562, 0.9542, 0.1562, 1.0, 0.125, 1.0, 0.125, 0.9542, 0.125, 0.9542, 0.125, 1.0, 0.09375, 1.0, 0.09375, 0.9542, 0.09375, 0.9542, 0.09375, 1.0, 0.0625, 1.0, 0.0625, 0.9542, 0.03125, 0.8245, 0.03125, 0.9542, -0.000294, 0.9542, 0.0, 0.8245, 0.0625, 0.9542, 0.0625, 1.0, 0.03125, 1.0, 0.03125, 0.9542, 0.03125, 0.9542, 0.03125, 1.0, 0.0, 1.0, -0.000294, 0.9542, 0.5994, 0.0001596, 0.5994, 0.9998, 0.5012, 0.9998, 0.5012, 0.0001778, 0.6976, 0.0001417, 0.6976, 0.9998, 0.5994, 0.9998, 0.5994, 0.0001596, 0.7958, 0.0001235, 0.7958, 0.9998, 0.6976, 0.9998, 0.6976, 0.0001417, 0.894, 0.0001053, 0.894, 0.9997, 0.7958, 0.9998, 0.7958, 0.0001235, 0.9922, 8.737e-05, 0.9922, 0.9997, 0.894, 0.9997, 0.894, 0.0001053, 0.1875, 0.6579, 0.1875, 0.8245, 0.1562, 0.8245, 0.1562, 0.6579, 0.2188, 0.6579, 0.2188, 0.8245, 0.1875, 0.8245, 0.1875, 0.6579, 0.25, 0.6579, 0.25, 0.8245, 0.2188, 0.8245, 0.2188, 0.6579, 0.2812, 0.6579, 0.2812, 0.8245, 0.25, 0.8245, 0.25, 0.6579, 0.3125, 0.6579, 0.3125, 0.8245, 0.2812, 0.8245, 0.2812, 0.6579, 0.3438, 0.6579, 0.3438, 0.8245, 0.3125, 0.8245, 0.3125, 0.6579, 0.375, 0.6579, 0.375, 0.8245, 0.3438, 0.8245, 0.3438, 0.6579, 0.4062, 0.6579, 0.4062, 0.8245, 0.375, 0.8245, 0.375, 0.6579, 0.4375, 0.6579, 0.4375, 0.8245, 0.4062, 0.8245, 0.4062, 0.6579, 0.4688, 0.6579, 0.4687, 0.8245, 0.4375, 0.8245, 0.4375, 0.6579, 0.5, 0.6579, 0.5, 0.8245, 0.4687, 0.8245, 0.4688, 0.6579, 0.5312, 0.6579, 0.5312, 0.8245, 0.5, 0.8245, 0.5, 0.6579, 0.5625, 0.6579, 0.5625, 0.8245, 0.5312, 0.8245, 0.5312, 0.6579, 0.5938, 0.6579, 0.5938, 0.8245, 0.5625, 0.8245, 0.5625, 0.6579, 0.625, 0.6579, 0.625, 0.8245, 0.5938, 0.8245, 0.5938, 0.6579, 0.6562, 0.6579, 0.6562, 0.8245, 0.625, 0.8245, 0.625, 0.6579, 0.6875, 0.6579, 0.6875, 0.8245, 0.6562, 0.8245, 0.6562, 0.6579, 0.7188, 0.6579, 0.7188, 0.8245, 0.6875, 0.8245, 0.6875, 0.6579, 0.75, 0.6579, 0.75, 0.8245, 0.7188, 0.8245, 0.7188, 0.6579, 0.7812, 0.6579, 0.7812, 0.8245, 0.75, 0.8245, 0.75, 0.6579, 0.8125, 0.6579, 0.8125, 0.8245, 0.7812, 0.8245, 0.7812, 0.6579, 0.8438, 0.6579, 0.8437, 0.8245, 0.8125, 0.8245, 0.8125, 0.6579, 0.1084, 0.00025, 0.1084, 0.9999, 0.01018, 0.9999, 0.01018, 0.0002681, 0.2066, 0.000232, 0.2066, 0.9999, 0.1084, 0.9999, 0.1084, 0.00025, 0.3048, 0.0002137, 0.3048, 0.9999, 0.2066, 0.9999, 0.2066, 0.000232, 0.403, 0.000196, 0.403, 0.9998, 0.3048, 0.9999, 0.3048, 0.0002137, 0.5012, 0.0001778, 0.5012, 0.9998, 0.403, 0.9998, 0.403, 0.000196, 0.03125, 0.6579, 1.0, 0.6579, 0.9688, 0.6579, 0.9375, 0.6579, 0.9062, 0.6579, 0.875, 0.6579, 0.8438, 0.6579, 0.8125, 0.6579, 0.7812, 0.6579, 0.75, 0.6579, 0.7188, 0.6579, 0.6875, 0.6579, 0.6562, 0.6579, 0.625, 0.6579, 0.5938, 0.6579, 0.5625, 0.6579, 0.5312, 0.6579, 0.5, 0.6579, 0.4688, 0.6579, 0.4375, 0.6579, 0.4062, 0.6579, 0.375, 0.6579, 0.3438, 0.6579, 0.3125, 0.6579, 0.2812, 0.6579, 0.25, 0.6579, 0.2188, 0.6579, 0.1875, 0.6579, 0.1562, 0.6579, 0.125, 0.6579, 0.09375, 0.6579, 0.0625, 0.6579, 0.0625, 0.8245, 0.0625, 0.9542, 0.03125, 0.9542, 0.03125, 0.8245, 0.09375, 0.8245, 0.09375, 0.9542, 0.0625, 0.9542, 0.0625, 0.8245, 0.125, 0.8245, 0.125, 0.9542, 0.09375, 0.9542, 0.09375, 0.8245, 0.1562, 0.8245, 0.1562, 0.9542, 0.125, 0.9542, 0.125, 0.8245, 0.1875, 0.8245, 0.1875, 0.9542, 0.1562, 0.9542, 0.1562, 0.8245, 0.2188, 0.8245, 0.2188, 0.9542, 0.1875, 0.9542, 0.1875, 0.8245, 0.25, 0.8245, 0.25, 0.9542, 0.2188, 0.9542, 0.2188, 0.8245, 0.2812, 0.8245, 0.2812, 0.9542, 0.25, 0.9542, 0.25, 0.8245, 0.3125, 0.8245, 0.3125, 0.9542, 0.2812, 0.9542, 0.2812, 0.8245, 0.3438, 0.8245, 0.3437, 0.9542, 0.3125, 0.9542, 0.3125, 0.8245, 0.375, 0.8245, 0.375, 0.9542, 0.3437, 0.9542, 0.3438, 0.8245, 0.4062, 0.8245, 0.4062, 0.9542, 0.375, 0.9542, 0.375, 0.8245, 0.4375, 0.8245, 0.4375, 0.9542, 0.4062, 0.9542, 0.4062, 0.8245, 0.4687, 0.8245, 0.4687, 0.9542, 0.4375, 0.9542, 0.4375, 0.8245, 0.5, 0.8245, 0.5, 0.9542, 0.4687, 0.9542, 0.4687, 0.8245, 0.5312, 0.8245, 0.5313, 0.9542, 0.5, 0.9542, 0.5, 0.8245, 0.5625, 0.8245, 0.5625, 0.9542, 0.5313, 0.9542, 0.5312, 0.8245, 0.5938, 0.8245, 0.5938, 0.9542, 0.5625, 0.9542, 0.5625, 0.8245, 0.625, 0.8245, 0.625, 0.9542, 0.5938, 0.9542, 0.5938, 0.8245, 0.6562, 0.8245, 0.6562, 0.9542, 0.625, 0.9542, 0.625, 0.8245, 0.6875, 0.8245, 0.6875, 0.9542, 0.6562, 0.9542, 0.6562, 0.8245, 0.7188, 0.8245, 0.7188, 0.9542, 0.6875, 0.9542, 0.6875, 0.8245, 0.75, 0.8245, 0.75, 0.9542, 0.7188, 0.9542, 0.7188, 0.8245, 0.7812, 0.8245, 0.7812, 0.9542, 0.75, 0.9542, 0.75, 0.8245, 0.8125, 0.8245, 0.8125, 0.9542, 0.7812, 0.9542, 0.7812, 0.8245, 0.8437, 0.8245, 0.8437, 0.9542, 0.8125, 0.9542, 0.8125, 0.8245, 0.875, 0.8245, 0.875, 0.9542, 0.8437, 0.9542, 0.8437, 0.8245, 0.9062, 0.8245, 0.9062, 0.9542, 0.875, 0.9542, 0.875, 0.8245, 0.9375, 0.8245, 0.9375, 0.9542, 0.9062, 0.9542, 0.9062, 0.8245, 0.9688, 0.8245, 0.9688, 0.9542, 0.9375, 0.9542, 0.9375, 0.8245, 1.0, 0.8245, 1.0, 0.9542, 0.9688, 0.9542, 0.9688, 0.8245, 0.0, 0.0, 1.0, 0.0, 1.0, 1.0, 0.0, 1.0, 0.0, 0.0, 1.0, 0.0, 1.0, 1.0, 0.0, 1.0, 0.0, 0.0, 1.0, 0.0, 1.0, 1.0, 0.0, 1.0, 0.0, 0.0, 1.0, 0.0, 1.0, 1.0, 0.0, 1.0, 0.0, 0.0, 1.0, 0.0, 1.0, 1.0, 0.0, 1.0, 0.0, 0.0, 1.0, 0.0, 1.0, 1.0, 0.0, 1.0, 0.0, 0.0, 1.0, 0.0, 1.0, 1.0, 0.0, 1.0, 0.0, 0.0, 1.0, 0.0, 1.0, 1.0, 0.0, 1.0, 0.0, 0.0, 1.0, 0.0, 1.0, 1.0, 0.0, 1.0, 0.0, 0.0, 1.0, 0.0, 1.0, 1.0, 0.0, 1.0, 0.0, 0.0, 1.0, 0.0, 1.0, 1.0, 0.0, 1.0, 0.0, 0.0, 1.0, 0.0, 1.0, 1.0, 0.0, 1.0, 0.0, 0.0, 1.0, 0.0, 1.0, 1.0, 0.0, 1.0, 0.0, 0.0, 1.0, 0.0, 1.0, 1.0, 0.0, 1.0, 0.0, 0.0, 1.0, 0.0, 1.0, 1.0, 0.0, 1.0, 0.0, 0.0, 1.0, 0.0, 1.0, 1.0, 0.0, 1.0, 0.0, 0.0, 1.0, 0.0, 1.0, 1.0, 0.0, 1.0, 0.0, 0.0, 1.0, 0.0, 1.0, 1.0, 0.0, 1.0, 0.0, 0.0, 1.0, 0.0, 1.0, 1.0, 0.0, 1.0, 0.0, 0.0, 1.0, 0.0, 1.0, 1.0, 0.0, 1.0, 0.0, 0.0, 1.0, 0.0, 1.0, 1.0, 0.0, 1.0, 0.0, 0.0, 1.0, 0.0, 1.0, 1.0, 0.0, 1.0, 0.0, 0.0, 1.0, 0.0, 1.0, 1.0, 0.0, 1.0, 0.0, 0.0, 1.0, 0.0, 1.0, 1.0, 0.0, 1.0, 0.0, 0.0, 1.0, 0.0, 1.0, 1.0, 0.0, 1.0, 0.0, 0.0, 1.0, 0.0, 1.0, 1.0, 0.0, 1.0, 0.0, 0.0, 1.0, 0.0, 1.0, 1.0, 0.0, 1.0, 0.0, 0.0, 1.0, 0.0, 1.0, 1.0, 0.0, 1.0, 0.0, 0.0, 1.0, 0.0, 1.0, 1.0, 0.0, 1.0, 0.0, 0.0, 1.0, 0.0, 1.0, 1.0, 0.0, 1.0, 0.03125, 0.8245, 0.0, 0.8245, -0.000294, 0.9542, 0.03125, 0.9542, 0.0, 0.0, 1.0, 0.0, 1.0, 1.0, 0.0, 1.0, 0.0, 0.0, 1.0, 0.0, 1.0, 1.0, 0.0, 1.0, 0.03125, 0.6579, 0.0, 0.6579, 0.0, 0.8245, 0.03125, 0.8245, 0.0625, 0.6579, 0.03125, 0.6579, 0.03125, 0.8245, 0.0625, 0.8245, 0.09375, 0.6579, 0.0625, 0.6579, 0.0625, 0.8245, 0.09375, 0.8245, 0.125, 0.6579, 0.09375, 0.6579, 0.09375, 0.8245, 0.125, 0.8245, 0.1562, 0.6579, 0.125, 0.6579, 0.125, 0.8245, 0.1562, 0.8245, 0.1875, 0.6579, 0.1562, 0.6579, 0.1562, 0.8245, 0.1875, 0.8245, 0.2188, 0.6579, 0.1875, 0.6579, 0.1875, 0.8245, 0.2188, 0.8245, 0.25, 0.6579, 0.2188, 0.6579, 0.2188, 0.8245, 0.25, 0.8245, 0.2812, 0.6579, 0.25, 0.6579, 0.25, 0.8245, 0.2812, 0.8245, 0.3125, 0.6579, 0.2812, 0.6579, 0.2812, 0.8245, 0.3125, 0.8245, 0.3438, 0.6579, 0.3125, 0.6579, 0.3125, 0.8245, 0.3438, 0.8245, 0.375, 0.6579, 0.3438, 0.6579, 0.3438, 0.8245, 0.375, 0.8245, 0.4062, 0.6579, 0.375, 0.6579, 0.375, 0.8245, 0.4062, 0.8245, 0.4375, 0.6579, 0.4062, 0.6579, 0.4062, 0.8245, 0.4375, 0.8245, 0.4688, 0.6579, 0.4375, 0.6579, 0.4375, 0.8245, 0.4687, 0.8245, 0.5, 0.6579, 0.4688, 0.6579, 0.4687, 0.8245, 0.5, 0.8245, 0.5312, 0.6579, 0.5, 0.6579, 0.5, 0.8245, 0.5312, 0.8245, 0.5625, 0.6579, 0.5312, 0.6579, 0.5312, 0.8245, 0.5625, 0.8245, 0.5938, 0.6579, 0.5625, 0.6579, 0.5625, 0.8245, 0.5938, 0.8245, 0.625, 0.6579, 0.5938, 0.6579, 0.5938, 0.8245, 0.625, 0.8245, 0.6562, 0.6579, 0.625, 0.6579, 0.625, 0.8245, 0.6562, 0.8245, 0.6875, 0.6579, 0.6562, 0.6579, 0.6562, 0.8245, 0.6875, 0.8245, 0.7188, 0.6579, 0.6875, 0.6579, 0.6875, 0.8245, 0.7188, 0.8245, 0.75, 0.6579, 0.7188, 0.6579, 0.7188, 0.8245, 0.75, 0.8245, 0.7812, 0.6579, 0.75, 0.6579, 0.75, 0.8245, 0.7812, 0.8245, 0.8125, 0.6579, 0.7812, 0.6579, 0.7812, 0.8245, 0.8125, 0.8245, 0.8438, 0.6579, 0.8125, 0.6579, 0.8125, 0.8245, 0.8437, 0.8245, 0.875, 0.6579, 0.8438, 0.6579, 0.8437, 0.8245, 0.875, 0.8245, 0.9062, 0.6579, 0.875, 0.6579, 0.875, 0.8245, 0.9062, 0.8245, 0.9375, 0.6579, 0.9062, 0.6579, 0.9062, 0.8245, 0.9375, 0.8245, 0.9688, 0.6579, 0.9375, 0.6579, 0.9375, 0.8245, 0.9688, 0.8245, 1.0, 0.6579, 0.9688, 0.6579, 0.9688, 0.8245, 1.0, 0.8245, 0.03125, 0.6579, 0.0625, 0.6579, 0.09375, 0.6579, 0.125, 0.6579, 0.1562, 0.6579, 0.1875, 0.6579, 0.2188, 0.6579, 0.25, 0.6579, 0.2812, 0.6579, 0.3125, 0.6579, 0.3438, 0.6579, 0.375, 0.6579, 0.4062, 0.6579, 0.4375, 0.6579, 0.4688, 0.6579, 0.5, 0.6579, 0.5312, 0.6579, 0.5625, 0.6579, 0.5938, 0.6579, 0.625, 0.6579, 0.6562, 0.6579, 0.6875, 0.6579, 0.7188, 0.6579, 0.75, 0.6579, 0.7812, 0.6579, 0.8125, 0.6579, 0.8438, 0.6579, 0.875, 0.6579, 0.9062, 0.6579, 0.9375, 0.6579, 0.9688, 0.6579, 1.0, 0.6579, 0.0625, 0.8245, 0.03125, 0.8245, 0.03125, 0.9542, 0.0625, 0.9542, 0.09375, 0.8245, 0.0625, 0.8245, 0.0625, 0.9542, 0.09375, 0.9542, 0.125, 0.8245, 0.09375, 0.8245, 0.09375, 0.9542, 0.125, 0.9542, 0.1562, 0.8245, 0.125, 0.8245, 0.125, 0.9542, 0.1562, 0.9542, 0.1875, 0.8245, 0.1562, 0.8245, 0.1562, 0.9542, 0.1875, 0.9542, 0.2188, 0.8245, 0.1875, 0.8245, 0.1875, 0.9542, 0.2188, 0.9542, 0.0, 0.0, 1.0, 0.0, 1.0, 1.0, 0.0, 1.0, 0.0, 0.0, 1.0, 0.0, 1.0, 1.0, 0.0, 1.0, 0.0, 0.0, 1.0, 0.0, 1.0, 1.0, 0.0, 1.0, 0.0, 0.0, 1.0, 0.0, 1.0, 1.0, 0.0, 1.0, 0.0, 0.0, 1.0, 0.0, 1.0, 1.0, 0.0, 1.0, 0.0, 0.0, 1.0, 0.0, 1.0, 1.0, 0.0, 1.0, 0.0, 0.0, 1.0, 0.0, 1.0, 1.0, 0.0, 1.0, 0.0, 0.0, 1.0, 0.0, 1.0, 1.0, 0.0, 1.0, 0.0, 0.0, 1.0, 0.0, 1.0, 1.0, 0.0, 1.0, 0.0, 0.0, 1.0, 0.0, 1.0, 1.0, 0.0, 1.0, 0.0, 0.0, 1.0, 0.0, 1.0, 1.0, 0.0, 1.0, 0.0, 0.0, 1.0, 0.0, 1.0, 1.0, 0.0, 1.0, 0.0, 0.0, 1.0, 0.0, 1.0, 1.0, 0.0, 1.0, 0.0, 0.0, 1.0, 0.0, 1.0, 1.0, 0.0, 1.0, 0.0, 0.0, 1.0, 0.0, 1.0, 1.0, 0.0, 1.0, 0.0, 0.0, 1.0, 0.0, 1.0, 1.0, 0.0, 1.0, 0.0, 0.0, 1.0, 0.0, 1.0, 1.0, 0.0, 1.0, 0.0, 0.0, 1.0, 0.0, 1.0, 1.0, 0.0, 1.0, 0.0, 0.0, 1.0, 0.0, 1.0, 1.0, 0.0, 1.0, 0.8437, 0.8245, 0.8125, 0.8245, 0.8125, 0.9542, 0.8437, 0.9542, 0.875, 0.8245, 0.8437, 0.8245, 0.8437, 0.9542, 0.875, 0.9542, 0.9062, 0.8245, 0.875, 0.8245, 0.875, 0.9542, 0.9062, 0.9542, 0.9375, 0.8245, 0.9062, 0.8245, 0.9062, 0.9542, 0.9375, 0.9542, 0.9688, 0.8245, 0.9375, 0.8245, 0.9375, 0.9542, 0.9688, 0.9542, 1.0, 0.8245, 0.9688, 0.8245, 0.9688, 0.9542, 1.0, 0.9542, 0.0, 0.0, 1.0, 0.0, 1.0, 1.0, 0.0, 1.0, 0.0, 0.0, 1.0, 0.0, 1.0, 1.0, 0.0, 1.0, 0.0, 0.0, 1.0, 0.0, 1.0, 1.0, 0.0, 1.0, 0.0, 0.0, 1.0, 0.0, 1.0, 1.0, 0.0, 1.0, 0.0, 0.0, 1.0, 0.0, 1.0, 1.0, 0.0, 1.0, 0.0, 0.0, 1.0, 0.0, 1.0, 1.0, 0.0, 1.0, 0.7812, 1.0, 0.8125, 1.0, 0.8125, 1.0, 0.7812, 1.0, 0.75, 1.0, 0.7812, 1.0, 0.7812, 1.0, 0.75, 1.0, 0.7188, 1.0, 0.75, 1.0, 0.75, 1.0, 0.7188, 1.0, 0.6875, 1.0, 0.7188, 1.0, 0.7188, 1.0, 0.6875, 1.0, 0.6562, 1.0, 0.6875, 1.0, 0.6875, 1.0, 0.6562, 1.0, 0.625, 1.0, 0.6562, 1.0, 0.6562, 1.0, 0.625, 1.0, 0.5938, 1.0, 0.625, 1.0, 0.625, 1.0, 0.5938, 1.0, 0.5625, 1.0, 0.5938, 1.0, 0.5938, 1.0, 0.5625, 1.0, 0.5312, 1.0, 0.5625, 1.0, 0.5625, 1.0, 0.5312, 1.0, 0.5, 1.0, 0.5312, 1.0, 0.5312, 1.0, 0.5, 1.0, 0.4688, 1.0, 0.5, 1.0, 0.5, 1.0, 0.4688, 1.0, 0.4375, 1.0, 0.4688, 1.0, 0.4688, 1.0, 0.4375, 1.0, 0.4062, 1.0, 0.4375, 1.0, 0.4375, 1.0, 0.4062, 1.0, 0.375, 1.0, 0.4062, 1.0, 0.4062, 1.0, 0.375, 1.0, 0.3438, 1.0, 0.375, 1.0, 0.375, 1.0, 0.3438, 1.0, 0.3125, 1.0, 0.3438, 1.0, 0.3438, 1.0, 0.3125, 1.0, 0.2812, 1.0, 0.3125, 1.0, 0.3125, 1.0, 0.2812, 1.0, 0.25, 1.0, 0.2812, 1.0, 0.2812, 1.0, 0.25, 1.0, 0.2188, 1.0, 0.25, 1.0, 0.25, 1.0, 0.2188, 1.0, 0.0, 0.0, 1.0, 0.0, 1.0, 1.0, 0.0, 1.0, 0.0, 0.0, 1.0, 0.0, 1.0, 1.0, 0.0, 1.0, 0.0, 0.0, 1.0, 0.0, 1.0, 1.0, 0.0, 1.0, 0.0, 0.0, 1.0, 0.0, 1.0, 1.0, 0.0, 1.0, 0.0, 0.0, 1.0, 0.0, 1.0, 1.0, 0.0, 1.0, 0.0, 0.0, 1.0, 0.0, 1.0, 1.0, 0.0, 1.0, 0.0, 0.0, 1.0, 0.0, 1.0, 1.0, 0.0, 1.0, 0.375, 0.5, 0.3438, 0.5, 0.3438, 0.5, 0.375, 0.5, 0.03125, 0.5, 0.03125, 0.6579, 0.0, 0.6579, 0.0, 0.5, 0.0625, 0.5, 0.0625, 0.6579, 0.03125, 0.6579, 0.03125, 0.5, 0.09375, 0.5, 0.09375, 0.6579, 0.0625, 0.6579, 0.0625, 0.5, 0.125, 0.5, 0.125, 0.6579, 0.09375, 0.6579, 0.09375, 0.5, 0.1562, 0.5, 0.1562, 0.6579, 0.125, 0.6579, 0.125, 0.5, 0.1875, 0.5, 0.1875, 0.6579, 0.1562, 0.6579, 0.1562, 0.5, 0.2188, 0.5, 0.2188, 0.6579, 0.1875, 0.6579, 0.1875, 0.5, 0.25, 0.5, 0.25, 0.6579, 0.2188, 0.6579, 0.2188, 0.5, 0.2812, 0.5, 0.2812, 0.6579, 0.25, 0.6579, 0.25, 0.5, 0.3125, 0.5, 0.3125, 0.6579, 0.2812, 0.6579, 0.2812, 0.5, 0.3438, 0.5, 0.3438, 0.6579, 0.3125, 0.6579, 0.3125, 0.5, 0.375, 0.5, 0.375, 0.6579, 0.3438, 0.6579, 0.3438, 0.5, 0.4062, 0.5, 0.4062, 0.6579, 0.375, 0.6579, 0.375, 0.5, 0.4375, 0.5, 0.4375, 0.6579, 0.4062, 0.6579, 0.4062, 0.5, 0.4688, 0.5, 0.4688, 0.6579, 0.4375, 0.6579, 0.4375, 0.5, 0.5, 0.5, 0.5, 0.6579, 0.4688, 0.6579, 0.4688, 0.5, 0.5312, 0.5, 0.5312, 0.6579, 0.5, 0.6579, 0.5, 0.5, 0.5625, 0.5, 0.5625, 0.6579, 0.5312, 0.6579, 0.5312, 0.5, 0.5938, 0.5, 0.5938, 0.6579, 0.5625, 0.6579, 0.5625, 0.5, 0.625, 0.5, 0.625, 0.6579, 0.5938, 0.6579, 0.5938, 0.5, 0.6562, 0.5, 0.6562, 0.6579, 0.625, 0.6579, 0.625, 0.5, 0.6875, 0.5, 0.6875, 0.6579, 0.6562, 0.6579, 0.6562, 0.5, 0.7188, 0.5, 0.7188, 0.6579, 0.6875, 0.6579, 0.6875, 0.5, 0.75, 0.5, 0.75, 0.6579, 0.7188, 0.6579, 0.7188, 0.5, 0.7812, 0.5, 0.7812, 0.6579, 0.75, 0.6579, 0.75, 0.5, 0.8125, 0.5, 0.8125, 0.6579, 0.7812, 0.6579, 0.7812, 0.5, 0.8438, 0.5, 0.8438, 0.6579, 0.8125, 0.6579, 0.8125, 0.5, 0.875, 0.5, 0.875, 0.6579, 0.8438, 0.6579, 0.8438, 0.5, 0.9062, 0.5, 0.9062, 0.6579, 0.875, 0.6579, 0.875, 0.5, 0.9375, 0.5, 0.9375, 0.6579, 0.9062, 0.6579, 0.9062, 0.5, 0.9688, 0.5, 0.9688, 0.6579, 0.9375, 0.6579, 0.9375, 0.5, 1.0, 0.5, 1.0, 0.6579, 0.9688, 0.6579, 0.9688, 0.5, 0.03125, 0.6579, 0.0625, 0.6579, 0.09375, 0.6579, 0.125, 0.6579, 0.1562, 0.6579, 0.1875, 0.6579, 0.2188, 0.6579, 0.25, 0.6579, 0.2812, 0.6579, 0.3125, 0.6579, 0.3438, 0.6579, 0.375, 0.6579, 0.4062, 0.6579, 0.4375, 0.6579, 0.4688, 0.6579, 0.5, 0.6579, 0.5312, 0.6579, 0.5625, 0.6579, 0.5938, 0.6579, 0.625, 0.6579, 0.6562, 0.6579, 0.6875, 0.6579, 0.7188, 0.6579, 0.75, 0.6579, 0.7812, 0.6579, 0.8125, 0.6579, 0.8438, 0.6579, 0.875, 0.6579, 0.9062, 0.6579, 0.9375, 0.6579, 0.9688, 0.6579, 1.0, 0.6579, 0.75, 0.49, 0.7968, 0.4854, 0.8418, 0.4717, 0.8833, 0.4496, 0.9197, 0.4197, 0.9496, 0.3833, 0.9717, 0.3418, 0.9854, 0.2968, 0.99, 0.25, 0.9854, 0.2032, 0.9717, 0.1582, 0.9496, 0.1167, 0.9197, 0.08029, 0.8833, 0.05045, 0.8418, 0.02827, 0.7968, 0.01461, 0.75, 0.01, 0.7032, 0.01461, 0.6582, 0.02827, 0.6167, 0.05045, 0.5803, 0.08029, 0.5504, 0.1167, 0.5283, 0.1582, 0.5146, 0.2032, 0.51, 0.25, 0.5146, 0.2968, 0.5283, 0.3418, 0.5504, 0.3833, 0.5803, 0.4197, 0.6167, 0.4496, 0.6582, 0.4717, 0.7032, 0.4854, 1.0, 0.5, 0.9688, 0.5, 0.9688, 0.5, 1.0, 0.5, 0.1562, 0.5, 0.125, 0.5, 0.125, 0.5, 0.1562, 0.5, 0.7813, 0.5, 0.75, 0.5, 0.75, 0.5, 0.7812, 0.5, 0.5625, 0.5, 0.5312, 0.5, 0.5312, 0.5, 0.5625, 0.5, 0.3438, 0.5, 0.3125, 0.5, 0.3125, 0.5, 0.3438, 0.5, 0.9688, 0.5, 0.9375, 0.5, 0.9375, 0.5, 0.9688, 0.5, 0.125, 0.5, 0.09375, 0.5, 0.09375, 0.5, 0.125, 0.5, 0.75, 0.5, 0.7187, 0.5, 0.7188, 0.5, 0.75, 0.5, 0.5312, 0.5, 0.5, 0.5, 0.5, 0.5, 0.5312, 0.5, 0.3125, 0.5, 0.2812, 0.5, 0.2812, 0.5, 0.3125, 0.5, 0.9375, 0.5, 0.9062, 0.5, 0.9062, 0.5, 0.9375, 0.5, 0.09375, 0.5, 0.0625, 0.5, 0.0625, 0.5, 0.09375, 0.5, 0.7187, 0.5, 0.6875, 0.5, 0.6875, 0.5, 0.7188, 0.5, 0.5, 0.5, 0.4688, 0.5, 0.4688, 0.5, 0.5, 0.5, 0.2812, 0.5, 0.25, 0.5, 0.25, 0.5, 0.2812, 0.5, 0.9062, 0.5, 0.875, 0.5, 0.875, 0.5, 0.9062, 0.5, 0.0625, 0.5, 0.03125, 0.5, 0.03125, 0.5, 0.0625, 0.5, 0.6875, 0.5, 0.6562, 0.5, 0.6562, 0.5, 0.6875, 0.5, 0.4688, 0.5, 0.4375, 0.5, 0.4375, 0.5, 0.4688, 0.5, 0.25, 0.5, 0.2188, 0.5, 0.2188, 0.5, 0.25, 0.5, 0.875, 0.5, 0.8438, 0.5, 0.8438, 0.5, 0.875, 0.5, 0.03125, 0.5, 0.0, 0.5, 0.0, 0.5, 0.03125, 0.5, 0.6562, 0.5, 0.625, 0.5, 0.625, 0.5, 0.6562, 0.5, 0.4375, 0.5, 0.4062, 0.5, 0.4062, 0.5, 0.4375, 0.5, 0.2188, 0.5, 0.1875, 0.5, 0.1875, 0.5, 0.2188, 0.5, 0.8438, 0.5, 0.8125, 0.5, 0.8125, 0.5, 0.8438, 0.5, 0.625, 0.5, 0.5938, 0.5, 0.5938, 0.5, 0.625, 0.5, 0.4062, 0.5, 0.375, 0.5, 0.375, 0.5, 0.4062, 0.5, 0.1875, 0.5, 0.1562, 0.5, 0.1562, 0.5, 0.1875, 0.5, 0.8125, 0.5, 0.7813, 0.5, 0.7812, 0.5, 0.8125, 0.5, 0.5938, 0.5, 0.5625, 0.5, 0.5625, 0.5, 0.5938, 0.5, 0.5938, 0.5, 0.5625, 0.5, 0.5625, 0.5, 0.5938, 0.5, 0.8125, 0.5, 0.7812, 0.5, 0.7813, 0.5, 0.8125, 0.5, 0.1875, 0.5, 0.1562, 0.5, 0.1562, 0.5, 0.1875, 0.5, 0.4062, 0.5, 0.375, 0.5, 0.375, 0.5, 0.4062, 0.5, 0.625, 0.5, 0.5938, 0.5, 0.5938, 0.5, 0.625, 0.5, 0.8438, 0.5, 0.8125, 0.5, 0.8125, 0.5, 0.8438, 0.5, 0.2188, 0.5, 0.1875, 0.5, 0.1875, 0.5, 0.2188, 0.5, 0.4375, 0.5, 0.4062, 0.5, 0.4062, 0.5, 0.4375, 0.5, 0.6562, 0.5, 0.625, 0.5, 0.625, 0.5, 0.6562, 0.5, 0.03125, 0.5, 0.0, 0.5, 0.0, 0.5, 0.03125, 0.5, 0.875, 0.5, 0.8438, 0.5, 0.8438, 0.5, 0.875, 0.5, 0.25, 0.5, 0.2188, 0.5, 0.2188, 0.5, 0.25, 0.5, 0.4688, 0.5, 0.4375, 0.5, 0.4375, 0.5, 0.4688, 0.5, 0.6875, 0.5, 0.6562, 0.5, 0.6562, 0.5, 0.6875, 0.5, 0.0625, 0.5, 0.03125, 0.5, 0.03125, 0.5, 0.0625, 0.5, 0.9062, 0.5, 0.875, 0.5, 0.875, 0.5, 0.9062, 0.5, 0.2812, 0.5, 0.25, 0.5, 0.25, 0.5, 0.2812, 0.5, 0.5, 0.5, 0.4688, 0.5, 0.4688, 0.5, 0.5, 0.5, 0.7188, 0.5, 0.6875, 0.5, 0.6875, 0.5, 0.7187, 0.5, 0.09375, 0.5, 0.0625, 0.5, 0.0625, 0.5, 0.09375, 0.5, 0.9375, 0.5, 0.9062, 0.5, 0.9062, 0.5, 0.9375, 0.5, 0.3125, 0.5, 0.2812, 0.5, 0.2812, 0.5, 0.3125, 0.5, 0.5312, 0.5, 0.5, 0.5, 0.5, 0.5, 0.5312, 0.5, 0.75, 0.5, 0.7188, 0.5, 0.7187, 0.5, 0.75, 0.5, 0.125, 0.5, 0.09375, 0.5, 0.09375, 0.5, 0.125, 0.5, 0.9688, 0.5, 0.9375, 0.5, 0.9375, 0.5, 0.9688, 0.5, 0.3438, 0.5, 0.3125, 0.5, 0.3125, 0.5, 0.3438, 0.5, 0.5625, 0.5, 0.5312, 0.5, 0.5312, 0.5, 0.5625, 0.5, 0.7812, 0.5, 0.75, 0.5, 0.75, 0.5, 0.7813, 0.5, 0.1562, 0.5, 0.125, 0.5, 0.125, 0.5, 0.1562, 0.5, 1.0, 0.5, 0.9688, 0.5, 0.9688, 0.5, 1.0, 0.5, 0.375, 0.5, 0.3438, 0.5, 0.3438, 0.5, 0.375, 0.5])
me_cylinder_006.materials.append(mat_glass)
me_cylinder_006.materials.append(mat_label)
me_cylinder_006.use_remesh_fix_poles = True
me_cylinder_006.use_remesh_preserve_attributes = False
me_cylinder_006.update()
me_plane = bpy.data.meshes.new('Plane')
me_plane.from_pydata([(-1.0, -1.0, 0.0), (1.0, -1.0, 0.0), (-1.0, 1.0, 0.0), (1.0, 1.0, 0.0)], [], [(0, 1, 3, 2)])
_uv = me_plane.uv_layers.new(name='UVMap')
_uv.uv.foreach_set('vector', [0.0, 0.0, 1.0, 0.0, 1.0, 1.0, 0.0, 1.0])
me_plane.materials.append(mat_material_002)
me_plane.use_remesh_fix_poles = True
me_plane.use_remesh_preserve_attributes = False
me_plane.update()

# ---- objects
ob_light = bpy.data.objects.new('Light', light_light)
ob_camera = bpy.data.objects.new('Camera', cam_camera)
ob_cylinder = bpy.data.objects.new('cylinder', me_cylinder_006)
ob_plane = bpy.data.objects.new('Plane', me_plane)

# ---- transforms, parenting, visibility, modifiers, constraints
ob_light.location = (-0.7617, -1.614, 2.316)
ob_light.rotation_euler = (0.6503, 0.05522, 1.866)
ob_light.lock_rotations_4d = False
ob_light.empty_display_type = 'ARROWS'
ob_light.color = (0.0, 0.0, 0.0, 0.0)
ob_light.lineart.crease_threshold = 0.0
ob_camera.location = (1.18, -1.28, 1.491)
ob_camera.rotation_euler = (0.865, -8.786e-08, 0.7521)
ob_camera.scale = (1.0, 1.0, 1.0)
ob_camera.lock_rotations_4d = False
ob_camera.empty_display_type = 'ARROWS'
ob_camera.color = (0.0, 0.0, 0.0, 0.0)
ob_camera.display_type = 'WIRE'
ob_camera.lineart.crease_threshold = 0.0
ob_cylinder.location = (0.0, 0.0, 0.2017)
ob_cylinder.rotation_euler = (0.0, 0.0, -2.289)
ob_plane.location = (0.0, 0.0, 0.0)

# ---- collection membership
col_collection.objects.link(ob_light)
col_collection.objects.link(ob_camera)
col_collection.objects.link(ob_cylinder)
col_collection.objects.link(ob_plane)

# ---- scene / render settings (as saved in the file)
scene.camera = ob_camera
scene.frame_start = 1; scene.frame_end = 250; scene.frame_set(23)
scene.render.engine = 'CYCLES'
scene.render.use_border = True
scene.cycles.samples = 300
scene.cycles.sampling_pattern = 'TABULATED_SOBOL'
scene.cycles.use_light_tree = False
scene.view_settings.view_transform = 'Filmic'
bpy.context.view_layer.update()
